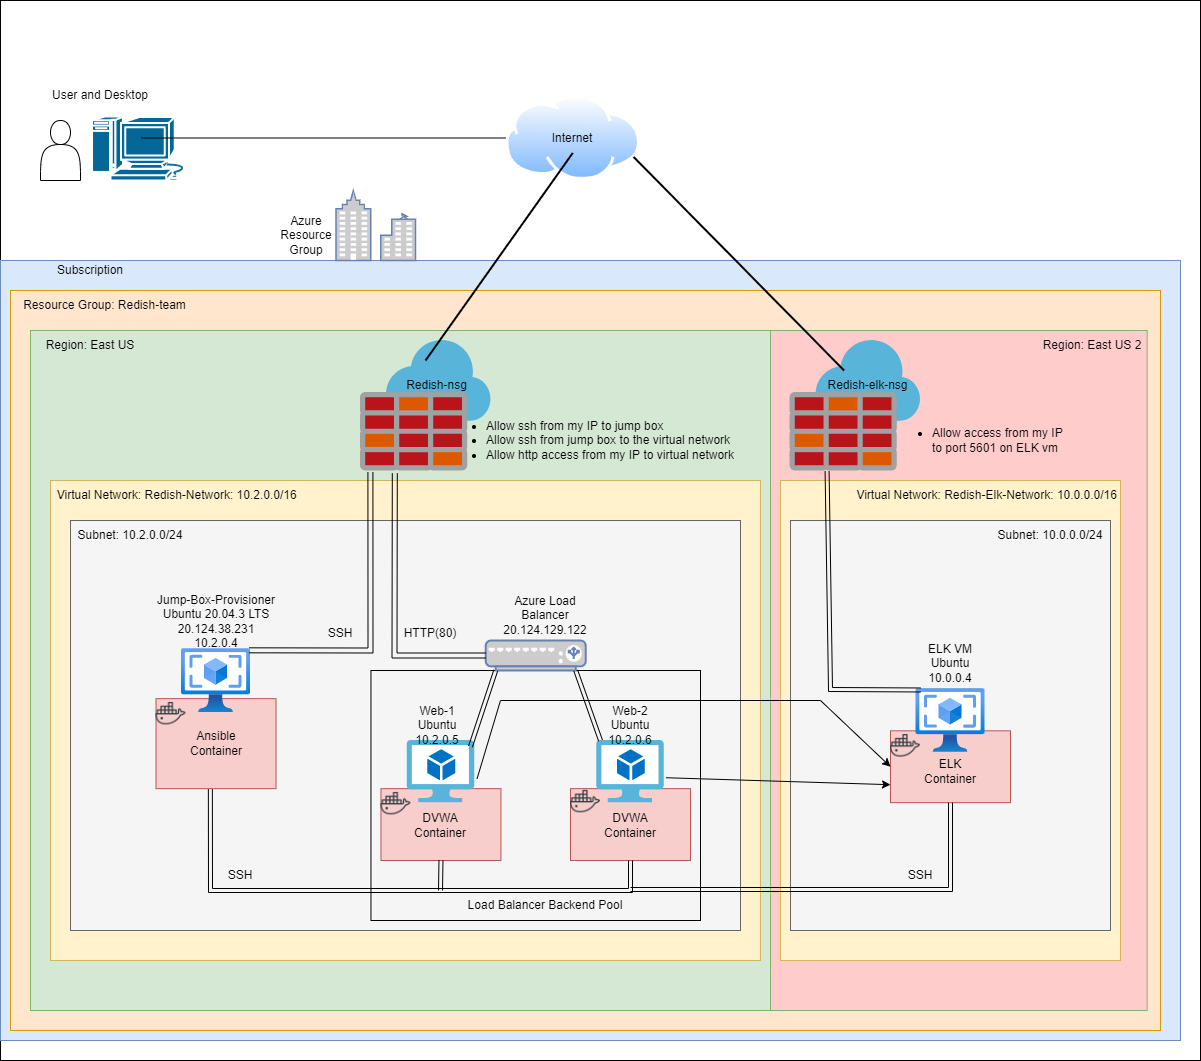

The diagram above was exported from draw.io. Its source (the exported page's mxGraphModel, read from the mxfile embedded in the PNG):
<mxGraphModel dx="1635" dy="902" grid="1" gridSize="10" guides="1" tooltips="1" connect="1" arrows="1" fold="1" page="0" pageScale="1" pageWidth="850" pageHeight="1100" math="0" shadow="0">
  <root>
    <mxCell id="0" />
    <mxCell id="1" parent="0" />
    <mxCell id="fOEiZtnGff6SyWqAETR_-37" value="" style="rounded=0;whiteSpace=wrap;html=1;fillColor=none;" parent="1" vertex="1">
      <mxGeometry width="1200" height="1060" as="geometry" />
    </mxCell>
    <mxCell id="SKItZeWOqx65x_LaWRaD-3" value="" style="shape=actor;whiteSpace=wrap;html=1;" parent="1" vertex="1">
      <mxGeometry x="40" y="120" width="40" height="60" as="geometry" />
    </mxCell>
    <mxCell id="SKItZeWOqx65x_LaWRaD-6" value="User and Desktop" style="text;html=1;strokeColor=none;fillColor=none;align=center;verticalAlign=middle;whiteSpace=wrap;rounded=0;" parent="1" vertex="1">
      <mxGeometry x="30" y="80" width="140" height="30" as="geometry" />
    </mxCell>
    <mxCell id="SKItZeWOqx65x_LaWRaD-7" value="" style="shape=mxgraph.cisco.computers_and_peripherals.macintosh;html=1;pointerEvents=1;dashed=0;fillColor=#036897;strokeColor=#ffffff;strokeWidth=2;verticalLabelPosition=bottom;verticalAlign=top;align=center;outlineConnect=0;" parent="1" vertex="1">
      <mxGeometry x="91" y="116" width="99" height="64" as="geometry" />
    </mxCell>
    <mxCell id="SKItZeWOqx65x_LaWRaD-9" value="" style="aspect=fixed;perimeter=ellipsePerimeter;html=1;align=center;shadow=0;dashed=0;spacingTop=3;image;image=img/lib/active_directory/internet_cloud.svg;" parent="1" vertex="1">
      <mxGeometry x="505.23" y="95" width="134.92" height="85" as="geometry" />
    </mxCell>
    <mxCell id="SKItZeWOqx65x_LaWRaD-10" value="Internet" style="text;html=1;strokeColor=none;fillColor=none;align=center;verticalAlign=middle;whiteSpace=wrap;rounded=0;" parent="1" vertex="1">
      <mxGeometry x="527.23" y="122.5" width="90" height="30" as="geometry" />
    </mxCell>
    <mxCell id="SKItZeWOqx65x_LaWRaD-12" value="" style="endArrow=none;html=1;rounded=0;exitX=0.5;exitY=0.336;exitDx=0;exitDy=0;exitPerimeter=0;entryX=0;entryY=0.5;entryDx=0;entryDy=0;" parent="1" source="SKItZeWOqx65x_LaWRaD-7" edge="1" target="SKItZeWOqx65x_LaWRaD-9">
      <mxGeometry width="50" height="50" relative="1" as="geometry">
        <mxPoint x="190" y="158" as="sourcePoint" />
        <mxPoint x="360" y="138" as="targetPoint" />
      </mxGeometry>
    </mxCell>
    <mxCell id="SKItZeWOqx65x_LaWRaD-13" value="Azure Resource Group" style="text;html=1;strokeColor=none;fillColor=none;align=center;verticalAlign=middle;whiteSpace=wrap;rounded=0;" parent="1" vertex="1">
      <mxGeometry x="275.5" y="220" width="60" height="30" as="geometry" />
    </mxCell>
    <mxCell id="SKItZeWOqx65x_LaWRaD-14" value="" style="rounded=0;whiteSpace=wrap;html=1;fillColor=#dae8fc;strokeColor=#6c8ebf;" parent="1" vertex="1">
      <mxGeometry y="260" width="1180" height="780" as="geometry" />
    </mxCell>
    <mxCell id="fOEiZtnGff6SyWqAETR_-33" value="" style="rounded=0;whiteSpace=wrap;html=1;fillColor=#ffe6cc;strokeColor=#d79b00;" parent="1" vertex="1">
      <mxGeometry x="10" y="290" width="1150" height="740" as="geometry" />
    </mxCell>
    <mxCell id="cxdAJ9BduqFjk2er-E14-18" value="" style="rounded=0;whiteSpace=wrap;html=1;fillColor=#FFCCCC;strokeColor=#82b366;" vertex="1" parent="1">
      <mxGeometry x="770" y="330" width="376.68" height="680" as="geometry" />
    </mxCell>
    <mxCell id="SKItZeWOqx65x_LaWRaD-15" value="Subscription" style="text;html=1;strokeColor=none;fillColor=none;align=center;verticalAlign=middle;whiteSpace=wrap;rounded=0;" parent="1" vertex="1">
      <mxGeometry y="260" width="180" height="20" as="geometry" />
    </mxCell>
    <mxCell id="SKItZeWOqx65x_LaWRaD-16" value="" style="rounded=0;whiteSpace=wrap;html=1;fillColor=#d5e8d4;strokeColor=#82b366;" parent="1" vertex="1">
      <mxGeometry x="30" y="330" width="740" height="680" as="geometry" />
    </mxCell>
    <mxCell id="SKItZeWOqx65x_LaWRaD-18" value="" style="rounded=0;whiteSpace=wrap;html=1;fillColor=#fff2cc;strokeColor=#d6b656;" parent="1" vertex="1">
      <mxGeometry x="50" y="480" width="710" height="480" as="geometry" />
    </mxCell>
    <mxCell id="SKItZeWOqx65x_LaWRaD-19" value="Resource Group: Redish-team" style="text;html=1;strokeColor=none;fillColor=none;align=center;verticalAlign=middle;whiteSpace=wrap;rounded=0;" parent="1" vertex="1">
      <mxGeometry x="10" y="290" width="189" height="30" as="geometry" />
    </mxCell>
    <mxCell id="SKItZeWOqx65x_LaWRaD-20" value="" style="sketch=0;aspect=fixed;html=1;points=[];align=center;image;fontSize=12;image=img/lib/mscae/Azure_Firewall.svg;fillColor=none;" parent="1" vertex="1">
      <mxGeometry x="360" y="340" width="130.46" height="130.46" as="geometry" />
    </mxCell>
    <mxCell id="SKItZeWOqx65x_LaWRaD-21" value="Redish-nsg" style="text;html=1;strokeColor=none;fillColor=none;align=center;verticalAlign=middle;whiteSpace=wrap;rounded=0;" parent="1" vertex="1">
      <mxGeometry x="389.41" y="370" width="94.54" height="30" as="geometry" />
    </mxCell>
    <mxCell id="SKItZeWOqx65x_LaWRaD-22" value="" style="fontColor=#0066CC;verticalAlign=top;verticalLabelPosition=bottom;labelPosition=center;align=center;html=1;outlineConnect=0;fillColor=#CCCCCC;strokeColor=#6881B3;gradientColor=none;gradientDirection=north;strokeWidth=2;shape=mxgraph.networks.business_center;" parent="1" vertex="1">
      <mxGeometry x="335.5" y="190" width="79.54" height="70" as="geometry" />
    </mxCell>
    <mxCell id="SKItZeWOqx65x_LaWRaD-23" value="" style="endArrow=none;html=1;rounded=0;entryX=0.5;entryY=1;entryDx=0;entryDy=0;strokeWidth=2;" parent="1" target="SKItZeWOqx65x_LaWRaD-10" edge="1">
      <mxGeometry width="50" height="50" relative="1" as="geometry">
        <mxPoint x="425" y="360" as="sourcePoint" />
        <mxPoint x="460" y="490" as="targetPoint" />
      </mxGeometry>
    </mxCell>
    <mxCell id="SKItZeWOqx65x_LaWRaD-30" value="" style="rounded=0;whiteSpace=wrap;html=1;fillColor=#f5f5f5;fontColor=#333333;strokeColor=#666666;" parent="1" vertex="1">
      <mxGeometry x="70" y="520" width="670" height="410" as="geometry" />
    </mxCell>
    <mxCell id="fOEiZtnGff6SyWqAETR_-10" value="" style="rounded=0;whiteSpace=wrap;html=1;fillColor=none;" parent="1" vertex="1">
      <mxGeometry x="370.46" y="670" width="329.54" height="250" as="geometry" />
    </mxCell>
    <mxCell id="SKItZeWOqx65x_LaWRaD-28" value="Jump-Box-Provisioner&lt;br&gt;&lt;span style=&quot;font-size: 12px&quot;&gt;Ubuntu 20.04.3 LTS&lt;/span&gt;&lt;br&gt;&lt;span style=&quot;font-size: 12px&quot;&gt;20.124.38.231&lt;/span&gt;&lt;br&gt;&lt;span style=&quot;font-size: 12px&quot;&gt;10.2.0.4&lt;/span&gt;" style="text;html=1;strokeColor=none;fillColor=none;align=center;verticalAlign=middle;whiteSpace=wrap;rounded=0;" parent="1" vertex="1">
      <mxGeometry x="149.55" y="587.5" width="131.89" height="67.5" as="geometry" />
    </mxCell>
    <mxCell id="SKItZeWOqx65x_LaWRaD-32" value="" style="rounded=0;whiteSpace=wrap;html=1;fillColor=#f8cecc;strokeColor=#b85450;" parent="1" vertex="1">
      <mxGeometry x="155.5" y="698.16" width="120" height="90" as="geometry" />
    </mxCell>
    <mxCell id="SKItZeWOqx65x_LaWRaD-27" value="" style="aspect=fixed;html=1;points=[];align=center;image;fontSize=12;image=img/lib/azure2/compute/VM_Images_Classic.svg;fillColor=none;" parent="1" vertex="1">
      <mxGeometry x="181" y="648.16" width="69" height="64" as="geometry" />
    </mxCell>
    <mxCell id="SKItZeWOqx65x_LaWRaD-31" value="" style="shape=image;html=1;verticalAlign=top;verticalLabelPosition=bottom;labelBackgroundColor=#ffffff;imageAspect=0;aspect=fixed;image=https://cdn0.iconfinder.com/data/icons/social-media-2104/24/social_media_social_media_logo_docker-128.png;fillColor=none;imageBackground=none;" parent="1" vertex="1">
      <mxGeometry x="155.5" y="698.16" width="30" height="30" as="geometry" />
    </mxCell>
    <mxCell id="fOEiZtnGff6SyWqAETR_-1" value="Ansible Container" style="text;html=1;strokeColor=none;fillColor=none;align=center;verticalAlign=middle;whiteSpace=wrap;rounded=0;" parent="1" vertex="1">
      <mxGeometry x="185.5" y="728.16" width="60" height="30" as="geometry" />
    </mxCell>
    <mxCell id="fOEiZtnGff6SyWqAETR_-2" style="edgeStyle=orthogonalEdgeStyle;rounded=0;orthogonalLoop=1;jettySize=auto;html=1;exitX=0.5;exitY=1;exitDx=0;exitDy=0;" parent="1" source="SKItZeWOqx65x_LaWRaD-32" target="SKItZeWOqx65x_LaWRaD-32" edge="1">
      <mxGeometry relative="1" as="geometry" />
    </mxCell>
    <mxCell id="fOEiZtnGff6SyWqAETR_-3" value="&amp;nbsp;Virtual Network: Redish-Network: 10.2.0.0/16" style="text;html=1;strokeColor=none;fillColor=none;align=center;verticalAlign=middle;whiteSpace=wrap;rounded=0;" parent="1" vertex="1">
      <mxGeometry x="30" y="480" width="290" height="30" as="geometry" />
    </mxCell>
    <mxCell id="fOEiZtnGff6SyWqAETR_-4" value="Subnet: 10.2.0.0/24" style="text;html=1;strokeColor=none;fillColor=none;align=center;verticalAlign=middle;whiteSpace=wrap;rounded=0;" parent="1" vertex="1">
      <mxGeometry x="50" y="520" width="160" height="30" as="geometry" />
    </mxCell>
    <mxCell id="fOEiZtnGff6SyWqAETR_-7" value="" style="rounded=0;whiteSpace=wrap;html=1;fillColor=#f8cecc;strokeColor=#b85450;" parent="1" vertex="1">
      <mxGeometry x="380.46" y="788.16" width="120" height="71.84" as="geometry" />
    </mxCell>
    <mxCell id="fOEiZtnGff6SyWqAETR_-6" value="" style="sketch=0;aspect=fixed;html=1;points=[];align=center;image;fontSize=12;image=img/lib/mscae/Virtual_Machine_2.svg;" parent="1" vertex="1">
      <mxGeometry x="406.68" y="740" width="67.56" height="62.16" as="geometry" />
    </mxCell>
    <mxCell id="fOEiZtnGff6SyWqAETR_-8" value="" style="rounded=0;whiteSpace=wrap;html=1;fillColor=#f8cecc;strokeColor=#b85450;" parent="1" vertex="1">
      <mxGeometry x="570" y="788.16" width="120" height="71.84" as="geometry" />
    </mxCell>
    <mxCell id="fOEiZtnGff6SyWqAETR_-5" value="" style="sketch=0;aspect=fixed;html=1;points=[];align=center;image;fontSize=12;image=img/lib/mscae/Virtual_Machine_2.svg;" parent="1" vertex="1">
      <mxGeometry x="596.22" y="740" width="67.56" height="62.16" as="geometry" />
    </mxCell>
    <mxCell id="fOEiZtnGff6SyWqAETR_-9" value="DVWA Container" style="text;html=1;strokeColor=none;fillColor=none;align=center;verticalAlign=middle;whiteSpace=wrap;rounded=0;" parent="1" vertex="1">
      <mxGeometry x="410.46" y="810" width="60" height="30" as="geometry" />
    </mxCell>
    <mxCell id="fOEiZtnGff6SyWqAETR_-11" value="" style="fontColor=#0066CC;verticalAlign=top;verticalLabelPosition=bottom;labelPosition=center;align=center;html=1;outlineConnect=0;fillColor=#CCCCCC;strokeColor=#6881B3;gradientColor=none;gradientDirection=north;strokeWidth=2;shape=mxgraph.networks.load_balancer;" parent="1" vertex="1">
      <mxGeometry x="485.23" y="640" width="100" height="30" as="geometry" />
    </mxCell>
    <mxCell id="fOEiZtnGff6SyWqAETR_-13" value="" style="shape=link;html=1;rounded=0;exitX=0.982;exitY=0.026;exitDx=0;exitDy=0;exitPerimeter=0;width=5;entryX=0.076;entryY=1.009;entryDx=0;entryDy=0;entryPerimeter=0;" parent="1" source="SKItZeWOqx65x_LaWRaD-27" target="SKItZeWOqx65x_LaWRaD-20" edge="1">
      <mxGeometry width="100" relative="1" as="geometry">
        <mxPoint x="730" y="530" as="sourcePoint" />
        <mxPoint x="830" y="530" as="targetPoint" />
        <Array as="points">
          <mxPoint x="370" y="650" />
        </Array>
      </mxGeometry>
    </mxCell>
    <mxCell id="fOEiZtnGff6SyWqAETR_-14" value="" style="shape=link;html=1;rounded=0;exitX=0;exitY=0.5;exitDx=0;exitDy=0;exitPerimeter=0;width=5;entryX=0.263;entryY=1.018;entryDx=0;entryDy=0;entryPerimeter=0;" parent="1" source="fOEiZtnGff6SyWqAETR_-11" target="SKItZeWOqx65x_LaWRaD-20" edge="1">
      <mxGeometry width="100" relative="1" as="geometry">
        <mxPoint x="318.75800000000004" y="639.664" as="sourcePoint" />
        <mxPoint x="439.91496000000006" y="469.6341400000001" as="targetPoint" />
        <Array as="points">
          <mxPoint x="394" y="655" />
        </Array>
      </mxGeometry>
    </mxCell>
    <mxCell id="fOEiZtnGff6SyWqAETR_-15" value="Azure Load Balancer&lt;br&gt;&lt;span style=&quot;font-size: 12px&quot;&gt;20.124.129.122&lt;/span&gt;" style="text;html=1;strokeColor=none;fillColor=none;align=center;verticalAlign=middle;whiteSpace=wrap;rounded=0;" parent="1" vertex="1">
      <mxGeometry x="505.23" y="600" width="80" height="30" as="geometry" />
    </mxCell>
    <mxCell id="fOEiZtnGff6SyWqAETR_-16" value="" style="shape=image;html=1;verticalAlign=top;verticalLabelPosition=bottom;labelBackgroundColor=#ffffff;imageAspect=0;aspect=fixed;image=https://cdn0.iconfinder.com/data/icons/social-media-2104/24/social_media_social_media_logo_docker-128.png;fillColor=none;imageBackground=none;" parent="1" vertex="1">
      <mxGeometry x="380.46000000000004" y="788.16" width="30" height="30" as="geometry" />
    </mxCell>
    <mxCell id="fOEiZtnGff6SyWqAETR_-17" value="" style="shape=image;html=1;verticalAlign=top;verticalLabelPosition=bottom;labelBackgroundColor=#ffffff;imageAspect=0;aspect=fixed;image=https://cdn0.iconfinder.com/data/icons/social-media-2104/24/social_media_social_media_logo_docker-128.png;fillColor=none;imageBackground=none;" parent="1" vertex="1">
      <mxGeometry x="570" y="786.08" width="30" height="30" as="geometry" />
    </mxCell>
    <mxCell id="fOEiZtnGff6SyWqAETR_-18" value="" style="shape=link;html=1;rounded=0;entryX=0.302;entryY=0.304;entryDx=0;entryDy=0;entryPerimeter=0;exitX=0.1;exitY=1;exitDx=0;exitDy=0;exitPerimeter=0;" parent="1" source="fOEiZtnGff6SyWqAETR_-11" target="fOEiZtnGff6SyWqAETR_-10" edge="1">
      <mxGeometry width="100" relative="1" as="geometry">
        <mxPoint x="730" y="510" as="sourcePoint" />
        <mxPoint x="830" y="510" as="targetPoint" />
      </mxGeometry>
    </mxCell>
    <mxCell id="fOEiZtnGff6SyWqAETR_-19" value="" style="shape=link;html=1;rounded=0;exitX=0.9;exitY=1;exitDx=0;exitDy=0;exitPerimeter=0;" parent="1" source="fOEiZtnGff6SyWqAETR_-11" edge="1">
      <mxGeometry width="100" relative="1" as="geometry">
        <mxPoint x="505.23" y="680" as="sourcePoint" />
        <mxPoint x="600" y="740" as="targetPoint" />
      </mxGeometry>
    </mxCell>
    <mxCell id="fOEiZtnGff6SyWqAETR_-20" value="DVWA Container" style="text;html=1;strokeColor=none;fillColor=none;align=center;verticalAlign=middle;whiteSpace=wrap;rounded=0;" parent="1" vertex="1">
      <mxGeometry x="600" y="810" width="60" height="30" as="geometry" />
    </mxCell>
    <mxCell id="fOEiZtnGff6SyWqAETR_-21" value="Load Balancer Backend Pool" style="text;html=1;strokeColor=none;fillColor=none;align=center;verticalAlign=middle;whiteSpace=wrap;rounded=0;" parent="1" vertex="1">
      <mxGeometry x="460" y="890" width="170" height="30" as="geometry" />
    </mxCell>
    <mxCell id="fOEiZtnGff6SyWqAETR_-23" value="Web-1&lt;br&gt;Ubuntu&lt;br&gt;10.2.0.5" style="text;html=1;strokeColor=none;fillColor=none;align=center;verticalAlign=middle;whiteSpace=wrap;rounded=0;" parent="1" vertex="1">
      <mxGeometry x="406.68" y="710" width="60" height="30" as="geometry" />
    </mxCell>
    <mxCell id="fOEiZtnGff6SyWqAETR_-24" value="Web-2&lt;br&gt;Ubuntu&lt;br&gt;10.2.0.6" style="text;html=1;strokeColor=none;fillColor=none;align=center;verticalAlign=middle;whiteSpace=wrap;rounded=0;" parent="1" vertex="1">
      <mxGeometry x="600" y="710" width="60" height="30" as="geometry" />
    </mxCell>
    <mxCell id="fOEiZtnGff6SyWqAETR_-25" value="HTTP(80)" style="text;html=1;strokeColor=none;fillColor=none;align=center;verticalAlign=middle;whiteSpace=wrap;rounded=0;" parent="1" vertex="1">
      <mxGeometry x="400" y="618.16" width="60" height="30" as="geometry" />
    </mxCell>
    <mxCell id="fOEiZtnGff6SyWqAETR_-26" value="SSH" style="text;html=1;strokeColor=none;fillColor=none;align=center;verticalAlign=middle;whiteSpace=wrap;rounded=0;" parent="1" vertex="1">
      <mxGeometry x="310.46" y="618.16" width="60" height="30" as="geometry" />
    </mxCell>
    <mxCell id="fOEiZtnGff6SyWqAETR_-28" value="" style="shape=link;html=1;rounded=0;entryX=0.453;entryY=1.006;entryDx=0;entryDy=0;entryPerimeter=0;exitX=0.5;exitY=1;exitDx=0;exitDy=0;" parent="1" source="fOEiZtnGff6SyWqAETR_-8" target="SKItZeWOqx65x_LaWRaD-32" edge="1">
      <mxGeometry width="100" relative="1" as="geometry">
        <mxPoint x="730" y="570" as="sourcePoint" />
        <mxPoint x="830" y="570" as="targetPoint" />
        <Array as="points">
          <mxPoint x="630" y="890" />
          <mxPoint x="210" y="890" />
        </Array>
      </mxGeometry>
    </mxCell>
    <mxCell id="fOEiZtnGff6SyWqAETR_-29" value="" style="shape=link;html=1;rounded=0;entryX=0.5;entryY=1;entryDx=0;entryDy=0;" parent="1" target="fOEiZtnGff6SyWqAETR_-7" edge="1">
      <mxGeometry width="100" relative="1" as="geometry">
        <mxPoint x="440" y="890" as="sourcePoint" />
        <mxPoint x="830" y="570" as="targetPoint" />
      </mxGeometry>
    </mxCell>
    <mxCell id="fOEiZtnGff6SyWqAETR_-30" value="SSH" style="text;html=1;strokeColor=none;fillColor=none;align=center;verticalAlign=middle;whiteSpace=wrap;rounded=0;" parent="1" vertex="1">
      <mxGeometry x="210" y="860" width="60" height="30" as="geometry" />
    </mxCell>
    <mxCell id="fOEiZtnGff6SyWqAETR_-34" value="Region: East US" style="text;html=1;strokeColor=none;fillColor=none;align=center;verticalAlign=middle;whiteSpace=wrap;rounded=0;" parent="1" vertex="1">
      <mxGeometry x="35" y="330" width="110" height="30" as="geometry" />
    </mxCell>
    <mxCell id="cxdAJ9BduqFjk2er-E14-2" value="" style="rounded=0;whiteSpace=wrap;html=1;fillColor=#fff2cc;strokeColor=#d6b656;" vertex="1" parent="1">
      <mxGeometry x="780" y="480" width="340" height="480" as="geometry" />
    </mxCell>
    <mxCell id="cxdAJ9BduqFjk2er-E14-3" value="" style="rounded=0;whiteSpace=wrap;html=1;fillColor=#f5f5f5;fontColor=#333333;strokeColor=#666666;" vertex="1" parent="1">
      <mxGeometry x="790" y="520" width="320" height="410" as="geometry" />
    </mxCell>
    <mxCell id="cxdAJ9BduqFjk2er-E14-5" value="&amp;nbsp;Virtual Network: Redish-Elk-Network: 10.0.0.0/16" style="text;html=1;strokeColor=none;fillColor=none;align=center;verticalAlign=middle;whiteSpace=wrap;rounded=0;" vertex="1" parent="1">
      <mxGeometry x="840" y="480" width="290" height="30" as="geometry" />
    </mxCell>
    <mxCell id="cxdAJ9BduqFjk2er-E14-6" value="Subnet: 10.0.0.0/24" style="text;html=1;strokeColor=none;fillColor=none;align=center;verticalAlign=middle;whiteSpace=wrap;rounded=0;" vertex="1" parent="1">
      <mxGeometry x="970" y="520" width="160" height="30" as="geometry" />
    </mxCell>
    <mxCell id="cxdAJ9BduqFjk2er-E14-8" value="ELK VM&lt;br&gt;Ubuntu&lt;br&gt;10.0.0.4" style="text;html=1;strokeColor=none;fillColor=none;align=center;verticalAlign=middle;whiteSpace=wrap;rounded=0;" vertex="1" parent="1">
      <mxGeometry x="920" y="648.16" width="60" height="30" as="geometry" />
    </mxCell>
    <mxCell id="cxdAJ9BduqFjk2er-E14-9" value="" style="rounded=0;whiteSpace=wrap;html=1;fillColor=#f8cecc;strokeColor=#b85450;" vertex="1" parent="1">
      <mxGeometry x="890" y="730.3199999999999" width="120" height="71.84" as="geometry" />
    </mxCell>
    <mxCell id="cxdAJ9BduqFjk2er-E14-4" value="" style="aspect=fixed;html=1;points=[];align=center;image;fontSize=12;image=img/lib/azure2/compute/VM_Images_Classic.svg;fillColor=none;" vertex="1" parent="1">
      <mxGeometry x="915.5" y="688" width="69" height="64" as="geometry" />
    </mxCell>
    <mxCell id="cxdAJ9BduqFjk2er-E14-10" value="" style="shape=image;html=1;verticalAlign=top;verticalLabelPosition=bottom;labelBackgroundColor=#ffffff;imageAspect=0;aspect=fixed;image=https://cdn0.iconfinder.com/data/icons/social-media-2104/24/social_media_social_media_logo_docker-128.png;fillColor=none;imageBackground=none;" vertex="1" parent="1">
      <mxGeometry x="890" y="730.32" width="30" height="30" as="geometry" />
    </mxCell>
    <mxCell id="cxdAJ9BduqFjk2er-E14-11" value="ELK Container" style="text;html=1;strokeColor=none;fillColor=none;align=center;verticalAlign=middle;whiteSpace=wrap;rounded=0;" vertex="1" parent="1">
      <mxGeometry x="920" y="756.08" width="60" height="30" as="geometry" />
    </mxCell>
    <mxCell id="cxdAJ9BduqFjk2er-E14-12" value="" style="shape=link;html=1;rounded=0;entryX=0.5;entryY=1;entryDx=0;entryDy=0;" edge="1" parent="1" target="cxdAJ9BduqFjk2er-E14-9">
      <mxGeometry width="100" relative="1" as="geometry">
        <mxPoint x="630" y="889" as="sourcePoint" />
        <mxPoint x="730" y="889" as="targetPoint" />
        <Array as="points">
          <mxPoint x="950" y="889" />
        </Array>
      </mxGeometry>
    </mxCell>
    <mxCell id="cxdAJ9BduqFjk2er-E14-13" value="SSH" style="text;html=1;strokeColor=none;fillColor=none;align=center;verticalAlign=middle;whiteSpace=wrap;rounded=0;" vertex="1" parent="1">
      <mxGeometry x="890" y="860" width="60" height="30" as="geometry" />
    </mxCell>
    <mxCell id="cxdAJ9BduqFjk2er-E14-14" value="" style="sketch=0;aspect=fixed;html=1;points=[];align=center;image;fontSize=12;image=img/lib/mscae/Azure_Firewall.svg;fillColor=none;" vertex="1" parent="1">
      <mxGeometry x="789.54" y="340" width="130.46" height="130.46" as="geometry" />
    </mxCell>
    <mxCell id="cxdAJ9BduqFjk2er-E14-15" value="Redish-elk-nsg" style="text;html=1;strokeColor=none;fillColor=none;align=center;verticalAlign=middle;whiteSpace=wrap;rounded=0;" vertex="1" parent="1">
      <mxGeometry x="820" y="370" width="94.54" height="30" as="geometry" />
    </mxCell>
    <mxCell id="cxdAJ9BduqFjk2er-E14-16" value="" style="shape=link;html=1;rounded=0;entryX=0.064;entryY=0.023;entryDx=0;entryDy=0;entryPerimeter=0;exitX=0.284;exitY=1.001;exitDx=0;exitDy=0;exitPerimeter=0;" edge="1" parent="1" source="cxdAJ9BduqFjk2er-E14-14" target="cxdAJ9BduqFjk2er-E14-4">
      <mxGeometry width="100" relative="1" as="geometry">
        <mxPoint x="789.54" y="649.5" as="sourcePoint" />
        <mxPoint x="889.54" y="649.5" as="targetPoint" />
        <Array as="points">
          <mxPoint x="830" y="689" />
        </Array>
      </mxGeometry>
    </mxCell>
    <mxCell id="cxdAJ9BduqFjk2er-E14-17" value="" style="endArrow=none;html=1;rounded=0;entryX=1;entryY=0.75;entryDx=0;entryDy=0;strokeWidth=2;exitX=0.25;exitY=0;exitDx=0;exitDy=0;" edge="1" parent="1" source="cxdAJ9BduqFjk2er-E14-15" target="SKItZeWOqx65x_LaWRaD-9">
      <mxGeometry width="50" height="50" relative="1" as="geometry">
        <mxPoint x="435" y="370" as="sourcePoint" />
        <mxPoint x="435" y="162.5" as="targetPoint" />
      </mxGeometry>
    </mxCell>
    <mxCell id="cxdAJ9BduqFjk2er-E14-19" value="Region: East US 2" style="text;html=1;strokeColor=none;fillColor=none;align=center;verticalAlign=middle;whiteSpace=wrap;rounded=0;" vertex="1" parent="1">
      <mxGeometry x="1036.6799999999998" y="330" width="110" height="30" as="geometry" />
    </mxCell>
    <mxCell id="cxdAJ9BduqFjk2er-E14-20" value="" style="endArrow=classic;html=1;rounded=0;entryX=0;entryY=0.5;entryDx=0;entryDy=0;exitX=1.034;exitY=0.617;exitDx=0;exitDy=0;exitPerimeter=0;" edge="1" parent="1" source="fOEiZtnGff6SyWqAETR_-6" target="cxdAJ9BduqFjk2er-E14-9">
      <mxGeometry width="50" height="50" relative="1" as="geometry">
        <mxPoint x="500" y="770" as="sourcePoint" />
        <mxPoint x="720" y="550" as="targetPoint" />
        <Array as="points">
          <mxPoint x="500" y="700" />
          <mxPoint x="700" y="700" />
          <mxPoint x="820" y="700" />
        </Array>
      </mxGeometry>
    </mxCell>
    <mxCell id="cxdAJ9BduqFjk2er-E14-21" value="" style="endArrow=classic;html=1;rounded=0;exitX=1.025;exitY=0.599;exitDx=0;exitDy=0;exitPerimeter=0;entryX=0;entryY=0.75;entryDx=0;entryDy=0;" edge="1" parent="1" source="fOEiZtnGff6SyWqAETR_-5" target="cxdAJ9BduqFjk2er-E14-9">
      <mxGeometry width="50" height="50" relative="1" as="geometry">
        <mxPoint x="670" y="600" as="sourcePoint" />
        <mxPoint x="720" y="550" as="targetPoint" />
      </mxGeometry>
    </mxCell>
    <mxCell id="cxdAJ9BduqFjk2er-E14-69" value="&lt;ul&gt;&lt;li&gt;Allow ssh from my IP to jump box&amp;nbsp;&lt;/li&gt;&lt;li&gt;Allow ssh from jump box to the virtual network&lt;/li&gt;&lt;li&gt;Allow http access from my IP to virtual network&lt;/li&gt;&lt;/ul&gt;" style="text;strokeColor=none;fillColor=none;html=1;whiteSpace=wrap;verticalAlign=middle;overflow=hidden;" vertex="1" parent="1">
      <mxGeometry x="444.24" y="400" width="315.76" height="80" as="geometry" />
    </mxCell>
    <mxCell id="cxdAJ9BduqFjk2er-E14-70" value="&lt;ul&gt;&lt;li&gt;Allow access from my IP to port 5601 on ELK vm&lt;/li&gt;&lt;/ul&gt;" style="text;strokeColor=none;fillColor=none;html=1;whiteSpace=wrap;verticalAlign=middle;overflow=hidden;" vertex="1" parent="1">
      <mxGeometry x="890" y="400" width="175.76" height="80" as="geometry" />
    </mxCell>
  </root>
</mxGraphModel>